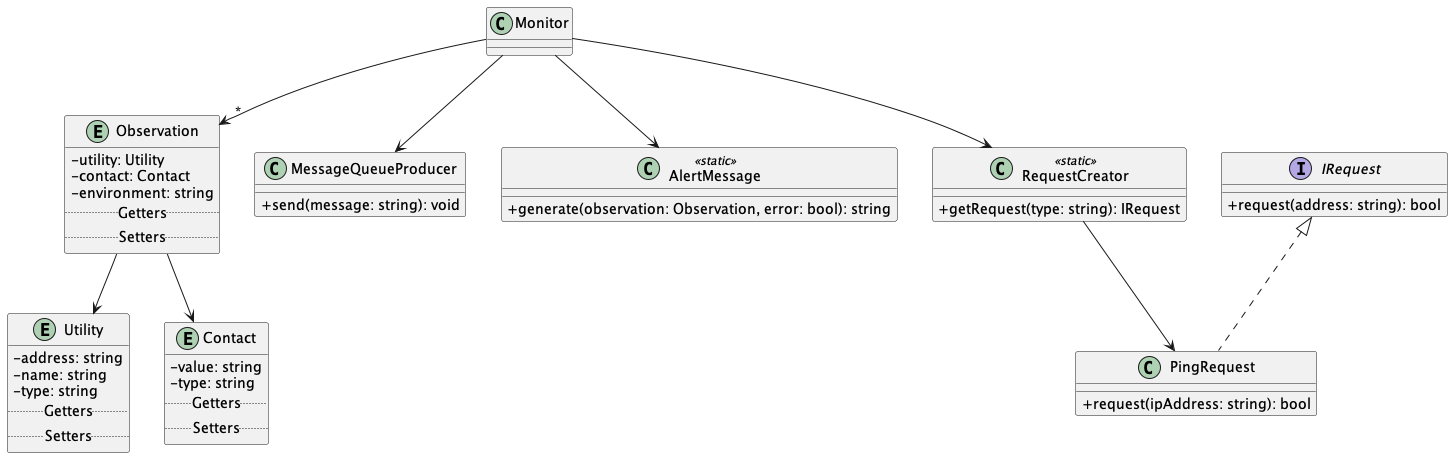

The diagram above was rendered by PlantUML. Its source (embedded in the PNG):
@startuml
skinparam classAttributeIconSize 0

entity Utility {
    - address: string
    - name: string
    - type: string
    .. Getters ..
    .. Setters ..
}

entity Contact {
    - value: string
    - type: string
    .. Getters ..
    .. Setters ..
}

entity Observation {
    - utility: Utility
    - contact: Contact
    - environment: string
    .. Getters ..
    .. Setters ..
}

Observation --> Utility
Observation --> Contact

class MessageQueueProducer {
    + send(message: string): void
}

class AlertMessage <<static>> {
    + generate(observation: Observation, error: bool): string
}

interface IRequest {
    + request(address: string): bool
}

class PingRequest implements IRequest {
    + request(ipAddress: string): bool
}

class RequestCreator <<static>> {
    + getRequest(type: string): IRequest
}

RequestCreator --> PingRequest

Monitor --> "  *  " Observation
Monitor --> MessageQueueProducer
Monitor --> AlertMessage
Monitor --> RequestCreator

@enduml